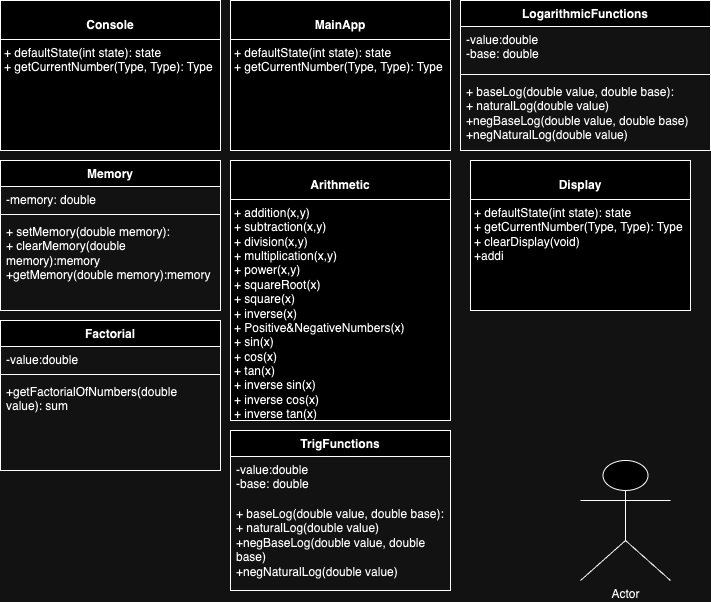

The diagram above was exported from draw.io. Its source (the exported page's mxGraphModel, read from the mxfile embedded in the PNG):
<mxGraphModel dx="954" dy="530" grid="1" gridSize="10" guides="1" tooltips="1" connect="1" arrows="1" fold="1" page="1" pageScale="1" pageWidth="850" pageHeight="1100" math="0" shadow="0">
  <root>
    <mxCell id="0" />
    <mxCell id="1" parent="0" />
    <mxCell id="M0RiOY-es2rR3t_cyn8_-7" value="&lt;p style=&quot;margin:0px;margin-top:4px;text-align:center;&quot;&gt;&lt;br&gt;&lt;b&gt;Console&lt;/b&gt;&lt;/p&gt;&lt;hr size=&quot;1&quot; style=&quot;border-style:solid;&quot;&gt;&lt;p style=&quot;margin:0px;margin-left:4px;&quot;&gt;&lt;/p&gt;&lt;p style=&quot;margin:0px;margin-left:4px;&quot;&gt;+ defaultState(int state): state&lt;br&gt;+ getCurrentNumber(Type, Type): Type&lt;/p&gt;&lt;p style=&quot;margin:0px;margin-left:4px;&quot;&gt;&lt;br&gt;&lt;/p&gt;" style="verticalAlign=top;align=left;overflow=fill;html=1;whiteSpace=wrap;" parent="1" vertex="1">
      <mxGeometry x="20" y="10" width="220" height="150" as="geometry" />
    </mxCell>
    <mxCell id="4Ksciz5yE8sKWhGFwtmp-1" value="LogarithmicFunctions" style="swimlane;fontStyle=1;align=center;verticalAlign=top;childLayout=stackLayout;horizontal=1;startSize=26;horizontalStack=0;resizeParent=1;resizeParentMax=0;resizeLast=0;collapsible=1;marginBottom=0;whiteSpace=wrap;html=1;" parent="1" vertex="1">
      <mxGeometry x="480" y="10" width="250" height="150" as="geometry" />
    </mxCell>
    <mxCell id="4Ksciz5yE8sKWhGFwtmp-2" value="-value:double&lt;div&gt;-base: double&lt;/div&gt;" style="text;strokeColor=none;fillColor=none;align=left;verticalAlign=top;spacingLeft=4;spacingRight=4;overflow=hidden;rotatable=0;points=[[0,0.5],[1,0.5]];portConstraint=eastwest;whiteSpace=wrap;html=1;" parent="4Ksciz5yE8sKWhGFwtmp-1" vertex="1">
      <mxGeometry y="26" width="250" height="44" as="geometry" />
    </mxCell>
    <mxCell id="4Ksciz5yE8sKWhGFwtmp-3" value="" style="line;strokeWidth=1;fillColor=none;align=left;verticalAlign=middle;spacingTop=-1;spacingLeft=3;spacingRight=3;rotatable=0;labelPosition=right;points=[];portConstraint=eastwest;strokeColor=inherit;" parent="4Ksciz5yE8sKWhGFwtmp-1" vertex="1">
      <mxGeometry y="70" width="250" height="8" as="geometry" />
    </mxCell>
    <mxCell id="4Ksciz5yE8sKWhGFwtmp-4" value="+ baseLog(double value, double base):&lt;div&gt;+ naturalLog(double value)&lt;/div&gt;&lt;div&gt;+negBaseLog(double value, double base)&lt;/div&gt;&lt;div&gt;+negNaturalLog(double value)&lt;/div&gt;" style="text;strokeColor=none;fillColor=none;align=left;verticalAlign=top;spacingLeft=4;spacingRight=4;overflow=hidden;rotatable=0;points=[[0,0.5],[1,0.5]];portConstraint=eastwest;whiteSpace=wrap;html=1;" parent="4Ksciz5yE8sKWhGFwtmp-1" vertex="1">
      <mxGeometry y="78" width="250" height="72" as="geometry" />
    </mxCell>
    <mxCell id="4Ksciz5yE8sKWhGFwtmp-5" value="Memory" style="swimlane;fontStyle=1;align=center;verticalAlign=top;childLayout=stackLayout;horizontal=1;startSize=26;horizontalStack=0;resizeParent=1;resizeParentMax=0;resizeLast=0;collapsible=1;marginBottom=0;whiteSpace=wrap;html=1;" parent="1" vertex="1">
      <mxGeometry x="20" y="170" width="220" height="150" as="geometry" />
    </mxCell>
    <mxCell id="4Ksciz5yE8sKWhGFwtmp-6" value="&lt;div&gt;-memory: double&lt;/div&gt;" style="text;strokeColor=none;fillColor=none;align=left;verticalAlign=top;spacingLeft=4;spacingRight=4;overflow=hidden;rotatable=0;points=[[0,0.5],[1,0.5]];portConstraint=eastwest;whiteSpace=wrap;html=1;" parent="4Ksciz5yE8sKWhGFwtmp-5" vertex="1">
      <mxGeometry y="26" width="220" height="24" as="geometry" />
    </mxCell>
    <mxCell id="4Ksciz5yE8sKWhGFwtmp-7" value="" style="line;strokeWidth=1;fillColor=none;align=left;verticalAlign=middle;spacingTop=-1;spacingLeft=3;spacingRight=3;rotatable=0;labelPosition=right;points=[];portConstraint=eastwest;strokeColor=inherit;" parent="4Ksciz5yE8sKWhGFwtmp-5" vertex="1">
      <mxGeometry y="50" width="220" height="8" as="geometry" />
    </mxCell>
    <mxCell id="4Ksciz5yE8sKWhGFwtmp-8" value="+ setMemory(double memory):&amp;nbsp;&lt;br&gt;&lt;div&gt;+ clearMemory(double memory):memory&lt;/div&gt;&lt;div&gt;+getMemory(double memory):memory&lt;/div&gt;" style="text;strokeColor=none;fillColor=none;align=left;verticalAlign=top;spacingLeft=4;spacingRight=4;overflow=hidden;rotatable=0;points=[[0,0.5],[1,0.5]];portConstraint=eastwest;whiteSpace=wrap;html=1;" parent="4Ksciz5yE8sKWhGFwtmp-5" vertex="1">
      <mxGeometry y="58" width="220" height="92" as="geometry" />
    </mxCell>
    <mxCell id="X0ij_nm_rvPDDHGR1grc-1" value="&lt;p style=&quot;margin:0px;margin-top:4px;text-align:center;&quot;&gt;&lt;br&gt;&lt;b&gt;MainApp&lt;/b&gt;&lt;/p&gt;&lt;hr size=&quot;1&quot; style=&quot;border-style:solid;&quot;&gt;&lt;p style=&quot;margin:0px;margin-left:4px;&quot;&gt;&lt;/p&gt;&lt;p style=&quot;margin:0px;margin-left:4px;&quot;&gt;+ defaultState(int state): state&lt;br&gt;+ getCurrentNumber(Type, Type): Type&lt;/p&gt;&lt;p style=&quot;margin:0px;margin-left:4px;&quot;&gt;&lt;br&gt;&lt;/p&gt;" style="verticalAlign=top;align=left;overflow=fill;html=1;whiteSpace=wrap;" parent="1" vertex="1">
      <mxGeometry x="250" y="10" width="220" height="150" as="geometry" />
    </mxCell>
    <mxCell id="X0ij_nm_rvPDDHGR1grc-2" value="&lt;p style=&quot;margin:0px;margin-top:4px;text-align:center;&quot;&gt;&lt;br&gt;&lt;b&gt;Arithmetic&lt;/b&gt;&lt;span style=&quot;color: rgba(0, 0, 0, 0); font-family: monospace; font-size: 0px; text-wrap: nowrap; background-color: initial; text-align: left;&quot;&gt;%3CmxGraphModel%3E%3Croot%3E%3CmxCell%20id%3D%220%22%2F%3E%3CmxCell%20id%3D%221%22%20parent%3D%220%22%2F%3E%3CmxCell%20id%3D%222%22%20value%3D%22%26lt%3Bp%20style%3D%26quot%3Bmargin%3A0px%3Bmargin-top%3A4px%3Btext-align%3Acenter%3B%26quot%3B%26gt%3B%26lt%3Bbr%26gt%3B%26lt%3Bb%26gt%3BMainApp%26lt%3B%2Fb%26gt%3B%26lt%3B%2Fp%26gt%3B%26lt%3Bhr%20size%3D%26quot%3B1%26quot%3B%20style%3D%26quot%3Bborder-style%3Asolid%3B%26quot%3B%26gt%3B%26lt%3Bp%20style%3D%26quot%3Bmargin%3A0px%3Bmargin-left%3A4px%3B%26quot%3B%26gt%3B%26lt%3B%2Fp%26gt%3B%26lt%3Bp%20style%3D%26quot%3Bmargin%3A0px%3Bmargin-left%3A4px%3B%26quot%3B%26gt%3B%2B%20defaultState(int%20state)%3A%20state%26lt%3Bbr%26gt%3B%2B%20getCurrentNumber(Type%2C%20Type)%3A%20Type%26lt%3B%2Fp%26gt%3B%26lt%3Bp%20style%3D%26quot%3Bmargin%3A0px%3Bmargin-left%3A4px%3B%26quot%3B%26gt%3B%2B%20clearDisplay(void)%26lt%3Bbr%26gt%3B%2Baddi%26lt%3B%2Fp%26gt%3B%22%20style%3D%22verticalAlign%3Dtop%3Balign%3Dleft%3Boverflow%3Dfill%3Bhtml%3D1%3BwhiteSpace%3Dwrap%3B%22%20vertex%3D%221%22%20parent%3D%221%22%3E%3CmxGeometry%20x%3D%22250%22%20y%3D%2210%22%20width%3D%22220%22%20height%3D%22150%22%20as%3D%22geometry%22%2F%3E%3C%2FmxCell%3E%3C%2Froot%3E%3C%2FmxGraphModel%3E&lt;/span&gt;&lt;/p&gt;&lt;hr size=&quot;1&quot; style=&quot;border-style:solid;&quot;&gt;&lt;p style=&quot;margin:0px;margin-left:4px;&quot;&gt;&lt;/p&gt;&lt;p style=&quot;margin:0px;margin-left:4px;&quot;&gt;+ addition(x,y)&lt;br&gt;+ subtraction(x,y)&lt;/p&gt;&lt;p style=&quot;margin:0px;margin-left:4px;&quot;&gt;+ division(x,y)&lt;/p&gt;&lt;p style=&quot;margin:0px;margin-left:4px;&quot;&gt;+ multiplication(x,y)&lt;br&gt;+ power(x,y)&lt;br&gt;&lt;/p&gt;&lt;p style=&quot;margin:0px;margin-left:4px;&quot;&gt;+ squareRoot(x)&lt;br&gt;&lt;/p&gt;&lt;p style=&quot;margin:0px;margin-left:4px;&quot;&gt;+ square(x)&lt;br&gt;&lt;/p&gt;&lt;p style=&quot;margin:0px;margin-left:4px;&quot;&gt;+ inverse(x)&lt;br&gt;&lt;/p&gt;&lt;p style=&quot;margin:0px;margin-left:4px;&quot;&gt;+ Positive&amp;amp;NegativeNumbers(x)&lt;br&gt;&lt;/p&gt;&lt;p style=&quot;margin:0px;margin-left:4px;&quot;&gt;+ sin(x)&lt;br&gt;&lt;/p&gt;&lt;p style=&quot;margin:0px;margin-left:4px;&quot;&gt;+ cos(x)&lt;br&gt;&lt;/p&gt;&lt;p style=&quot;margin:0px;margin-left:4px;&quot;&gt;+ tan(x)&lt;br&gt;&lt;/p&gt;&lt;p style=&quot;margin:0px;margin-left:4px;&quot;&gt;+ inverse sin(x)&lt;br&gt;&lt;/p&gt;&lt;p style=&quot;margin:0px;margin-left:4px;&quot;&gt;+ inverse cos(x)&lt;br&gt;&lt;/p&gt;&lt;p style=&quot;margin:0px;margin-left:4px;&quot;&gt;+ inverse tan(x)&lt;br&gt;&lt;/p&gt;" style="verticalAlign=top;align=left;overflow=fill;html=1;whiteSpace=wrap;" parent="1" vertex="1">
      <mxGeometry x="250" y="170" width="220" height="260" as="geometry" />
    </mxCell>
    <mxCell id="X0ij_nm_rvPDDHGR1grc-3" value="&lt;p style=&quot;margin:0px;margin-top:4px;text-align:center;&quot;&gt;&lt;br&gt;&lt;b&gt;Display&lt;/b&gt;&lt;span style=&quot;color: rgba(0, 0, 0, 0); font-family: monospace; font-size: 0px; text-wrap: nowrap; background-color: initial; text-align: left;&quot;&gt;%3CmxGraphModel%3E%3Croot%3E%3CmxCell%20id%3D%220%22%2F%3E%3CmxCell%20id%3D%221%22%20parent%3D%220%22%2F%3E%3CmxCell%20id%3D%222%22%20value%3D%22%26lt%3Bp%20style%3D%26quot%3Bmargin%3A0px%3Bmargin-top%3A4px%3Btext-align%3Acenter%3B%26quot%3B%26gt%3B%26lt%3Bbr%26gt%3B%26lt%3Bb%26gt%3BMainApp%26lt%3B%2Fb%26gt%3B%26lt%3B%2Fp%26gt%3B%26lt%3Bhr%20size%3D%26quot%3B1%26quot%3B%20style%3D%26quot%3Bborder-style%3Asolid%3B%26quot%3B%26gt%3B%26lt%3Bp%20style%3D%26quot%3Bmargin%3A0px%3Bmargin-left%3A4px%3B%26quot%3B%26gt%3B%26lt%3B%2Fp%26gt%3B%26lt%3Bp%20style%3D%26quot%3Bmargin%3A0px%3Bmargin-left%3A4px%3B%26quot%3B%26gt%3B%2B%20defaultState(int%20state)%3A%20state%26lt%3Bbr%26gt%3B%2B%20getCurrentNumber(Type%2C%20Type)%3A%20Type%26lt%3B%2Fp%26gt%3B%26lt%3Bp%20style%3D%26quot%3Bmargin%3A0px%3Bmargin-left%3A4px%3B%26quot%3B%26gt%3B%2B%20clearDisplay(void)%26lt%3Bbr%26gt%3B%2Baddi%26lt%3B%2Fp%26gt%3B%22%20style%3D%22verticalAlign%3Dtop%3Balign%3Dleft%3Boverflow%3Dfill%3Bhtml%3D1%3BwhiteSpace%3Dwrap%3B%22%20vertex%3D%221%22%20parent%3D%221%22%3E%3CmxGeometry%20x%3D%22250%22%20y%3D%2210%22%20width%3D%22220%22%20height%3D%22150%22%20as%3D%22geometry%22%2F%3E%3C%2FmxCell%3E%3C%2Froot%3E%3C%2FmxGraphModel%3E&lt;/span&gt;&lt;/p&gt;&lt;hr size=&quot;1&quot; style=&quot;border-style:solid;&quot;&gt;&lt;p style=&quot;margin:0px;margin-left:4px;&quot;&gt;&lt;/p&gt;&lt;p style=&quot;margin:0px;margin-left:4px;&quot;&gt;+ defaultState(int state): state&lt;br&gt;+ getCurrentNumber(Type, Type): Type&lt;/p&gt;&lt;p style=&quot;margin:0px;margin-left:4px;&quot;&gt;+ clearDisplay(void)&lt;br&gt;+addi&lt;/p&gt;" style="verticalAlign=top;align=left;overflow=fill;html=1;whiteSpace=wrap;" parent="1" vertex="1">
      <mxGeometry x="490" y="170" width="220" height="150" as="geometry" />
    </mxCell>
    <mxCell id="X0ij_nm_rvPDDHGR1grc-4" value="Factorial" style="swimlane;fontStyle=1;align=center;verticalAlign=top;childLayout=stackLayout;horizontal=1;startSize=26;horizontalStack=0;resizeParent=1;resizeParentMax=0;resizeLast=0;collapsible=1;marginBottom=0;whiteSpace=wrap;html=1;" parent="1" vertex="1">
      <mxGeometry x="20" y="330" width="220" height="150" as="geometry" />
    </mxCell>
    <mxCell id="X0ij_nm_rvPDDHGR1grc-5" value="-value:double" style="text;strokeColor=none;fillColor=none;align=left;verticalAlign=top;spacingLeft=4;spacingRight=4;overflow=hidden;rotatable=0;points=[[0,0.5],[1,0.5]];portConstraint=eastwest;whiteSpace=wrap;html=1;" parent="X0ij_nm_rvPDDHGR1grc-4" vertex="1">
      <mxGeometry y="26" width="220" height="24" as="geometry" />
    </mxCell>
    <mxCell id="X0ij_nm_rvPDDHGR1grc-6" value="" style="line;strokeWidth=1;fillColor=none;align=left;verticalAlign=middle;spacingTop=-1;spacingLeft=3;spacingRight=3;rotatable=0;labelPosition=right;points=[];portConstraint=eastwest;strokeColor=inherit;" parent="X0ij_nm_rvPDDHGR1grc-4" vertex="1">
      <mxGeometry y="50" width="220" height="8" as="geometry" />
    </mxCell>
    <mxCell id="X0ij_nm_rvPDDHGR1grc-7" value="+getFactorialOfNumbers(double value): sum" style="text;strokeColor=none;fillColor=none;align=left;verticalAlign=top;spacingLeft=4;spacingRight=4;overflow=hidden;rotatable=0;points=[[0,0.5],[1,0.5]];portConstraint=eastwest;whiteSpace=wrap;html=1;" parent="X0ij_nm_rvPDDHGR1grc-4" vertex="1">
      <mxGeometry y="58" width="220" height="92" as="geometry" />
    </mxCell>
    <mxCell id="X0ij_nm_rvPDDHGR1grc-8" value="TrigFunctions" style="swimlane;fontStyle=1;align=center;verticalAlign=top;childLayout=stackLayout;horizontal=1;startSize=26;horizontalStack=0;resizeParent=1;resizeParentMax=0;resizeLast=0;collapsible=1;marginBottom=0;whiteSpace=wrap;html=1;" parent="1" vertex="1">
      <mxGeometry x="250" y="440" width="220" height="160" as="geometry" />
    </mxCell>
    <mxCell id="X0ij_nm_rvPDDHGR1grc-9" value="-value:double&lt;div&gt;-base: double&lt;/div&gt;" style="text;align=left;verticalAlign=top;spacingLeft=4;spacingRight=4;overflow=hidden;rotatable=0;points=[[0,0.5],[1,0.5]];portConstraint=eastwest;whiteSpace=wrap;html=1;" parent="X0ij_nm_rvPDDHGR1grc-8" vertex="1">
      <mxGeometry y="26" width="220" height="44" as="geometry" />
    </mxCell>
    <mxCell id="X0ij_nm_rvPDDHGR1grc-11" value="+ baseLog(double value, double base):&lt;div&gt;+ naturalLog(double value)&lt;/div&gt;&lt;div&gt;+negBaseLog(double value, double base)&lt;/div&gt;&lt;div&gt;+negNaturalLog(double value)&lt;/div&gt;" style="text;align=left;verticalAlign=top;spacingLeft=4;spacingRight=4;overflow=hidden;rotatable=0;points=[[0,0.5],[1,0.5]];portConstraint=eastwest;whiteSpace=wrap;html=1;" parent="X0ij_nm_rvPDDHGR1grc-8" vertex="1">
      <mxGeometry y="70" width="220" height="90" as="geometry" />
    </mxCell>
    <mxCell id="X0ij_nm_rvPDDHGR1grc-12" value="Actor" style="shape=umlActor;verticalLabelPosition=bottom;verticalAlign=top;html=1;outlineConnect=0;" parent="1" vertex="1">
      <mxGeometry x="600" y="470" width="90" height="120" as="geometry" />
    </mxCell>
  </root>
</mxGraphModel>